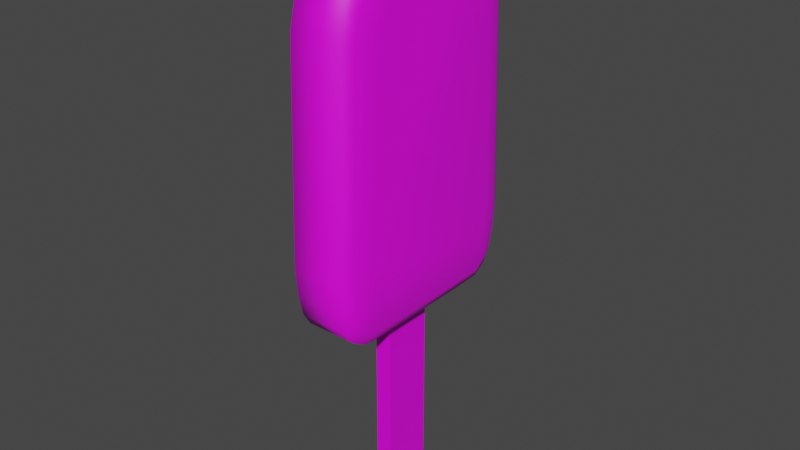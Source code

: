 # Source: ChocoPaleta.blend  (saved by Blender 2.82.7; exported with 4.5.12 LTS)
import bpy
from mathutils import Matrix  # noqa: F401  (used for matrix-valued properties, if any)

bpy.ops.wm.read_factory_settings(use_empty=True)
scene = bpy.context.scene
scene.name = 'Scene'

# ---- collections
col_collection = bpy.data.collections.new('Collection'); scene.collection.children.link(col_collection)

# ---- images (referenced by path relative to the original .blend; pixels are not part of the script)
import os
ASSET_DIR = os.environ.get("B2B_ASSET_DIR", "")  # directory of the original .blend (textures are referenced by path, not embedded)
HERE = os.path.dirname(os.path.abspath(__file__))  # packed textures are extracted next to this script under _unpacked/

def load_image(name, relpath, width, height, colorspace="sRGB"):
    """Load a texture the original file referenced (path relative to the .blend, or extracted next to this script)."""
    p = next((c for c in (os.path.join(HERE, relpath), os.path.join(ASSET_DIR, relpath)) if relpath and os.path.exists(c)), "")
    if p:
        img = bpy.data.images.load(p, check_existing=True)
        img.name = name
    else:  # same state as the original file: an image datablock whose file is absent (Cycles renders it pink)
        img = bpy.data.images.new(name, width, height)
        img.source = "FILE"
        img.filepath = "//" + (relpath or name)
    img.colorspace_settings.name = colorspace
    return img
img_palito_de_paleta = load_image('Palito de Paleta', 'Palito de Paleta.png', 1024, 1024, 'sRGB')
img_chocopaleta = load_image('ChocoPaleta', 'ChocoPaleta.png', 1024, 1024, 'sRGB')

# ---- materials (node trees are filled in below, after node groups)
mat_palito_de_paleta = bpy.data.materials.new('Palito de Paleta')
mat_palito_de_paleta.alpha_threshold = 0.0
mat_palito_de_paleta.use_transparent_shadow = False
mat_palito_de_paleta.line_color = (0.0, 0.0, 0.0, 1.0)
mat_paleta = bpy.data.materials.new('Paleta')
mat_paleta.use_transparent_shadow = False
mat_paleta.preview_render_type = 'FLUID'

# ---- node groups
ng_auto_smooth = bpy.data.node_groups.new('Auto Smooth', 'GeometryNodeTree')
_s = ng_auto_smooth.interface.new_socket(name='Geometry', in_out='OUTPUT', socket_type='NodeSocketGeometry')
_s = ng_auto_smooth.interface.new_socket(name='Geometry', in_out='INPUT', socket_type='NodeSocketGeometry')
_s = ng_auto_smooth.interface.new_socket(name='Angle', in_out='INPUT', socket_type='NodeSocketFloat')
_s.subtype = 'ANGLE'
_s.min_value = 0.0
_s.max_value = 3.142
ng_auto_smooth.is_modifier = True
_N = ng_auto_smooth.nodes; _L = ng_auto_smooth.links
n0 = _N.new('NodeGroupOutput'); n0.name = 'Group Output'; n0.location = (480, -100)
n1 = _N.new('NodeGroupInput'); n1.name = 'Group Input'; n1.location = (-420, -300)
n2 = _N.new('NodeGroupInput'); n2.name = 'Group Input.001'; n2.location = (-60, -100)
n3 = _N.new('GeometryNodeSetShadeSmooth'); n3.name = 'Set Shade Smooth'; n3.location = (120, -100)
n3.domain = 'EDGE'
n4 = _N.new('GeometryNodeSetShadeSmooth'); n4.name = 'Set Shade Smooth.001'; n4.location = (300, -100)
n5 = _N.new('GeometryNodeInputMeshEdgeAngle'); n5.name = 'Edge Angle'; n5.location = (-420, -220)
n6 = _N.new('GeometryNodeInputEdgeSmooth'); n6.name = 'Is Edge Smooth'; n6.location = (-60, -160)
n7 = _N.new('GeometryNodeInputShadeSmooth'); n7.name = 'Is Face Smooth'; n7.location = (-240, -340)
n8 = _N.new('FunctionNodeBooleanMath'); n8.name = 'Boolean Math'; n8.location = (-60, -220)
n9 = _N.new('FunctionNodeCompare'); n9.name = 'Compare'; n9.location = (-240, -180)
n9.operation = 'LESS_EQUAL'
_L.new(n5.outputs[0], n9.inputs[0])
_L.new(n4.outputs[0], n0.inputs[0])
_L.new(n1.outputs[1], n9.inputs[1])
_L.new(n9.outputs[0], n8.inputs[0])
_L.new(n7.outputs[0], n8.inputs[1])
_L.new(n2.outputs[0], n3.inputs[0])
_L.new(n6.outputs[0], n3.inputs[1])
_L.new(n3.outputs[0], n4.inputs[0])
_L.new(n8.outputs[0], n3.inputs[2])
n0.is_active_output = True

# ---- material node trees
mat_palito_de_paleta.use_nodes = True; mat_palito_de_paleta.node_tree.nodes.clear()
_N = mat_palito_de_paleta.node_tree.nodes; _L = mat_palito_de_paleta.node_tree.links
n0 = _N.new('ShaderNodeOutputMaterial'); n0.name = 'Material Output'; n0.location = (300, 300)
n1 = _N.new('ShaderNodeBsdfPrincipled'); n1.name = 'Principled BSDF'; n1.location = (10, 300)
n1.distribution = 'GGX'
n1.subsurface_method = 'BURLEY'
n1.inputs[2].default_value = 0.4
n1.inputs[3].default_value = 1.45
n1.inputs[27].default_value = (0.0, 0.0, 0.0, 1.0)
n1.inputs[28].default_value = 1.0
n2 = _N.new('ShaderNodeTexImage'); n2.name = 'Image Texture'; n2.location = (-280, 275)
n2.image = img_palito_de_paleta
_L.new(n1.outputs[0], n0.inputs[0])
_L.new(n2.outputs[0], n1.inputs[0])
n0.is_active_output = True
mat_paleta.use_nodes = True; mat_paleta.node_tree.nodes.clear()
_N = mat_paleta.node_tree.nodes; _L = mat_paleta.node_tree.links
n0 = _N.new('ShaderNodeOutputMaterial'); n0.name = 'Material Output'; n0.location = (300, 300)
n1 = _N.new('ShaderNodeBsdfPrincipled'); n1.name = 'Principled BSDF'; n1.location = (10, 300)
n1.distribution = 'GGX'
n1.subsurface_method = 'BURLEY'
n1.inputs[3].default_value = 1.45
n1.inputs[27].default_value = (0.0, 0.0, 0.0, 1.0)
n1.inputs[28].default_value = 1.0
n2 = _N.new('ShaderNodeTexImage'); n2.name = 'Image Texture'; n2.location = (-280, 275)
n2.image = img_chocopaleta
_L.new(n1.outputs[0], n0.inputs[0])
_L.new(n2.outputs[0], n1.inputs[0])
n0.is_active_output = True

# ---- world
world_world = bpy.data.worlds.new('World'); scene.world = world_world
world_world.use_nodes = True; world_world.node_tree.nodes.clear()
_N = world_world.node_tree.nodes; _L = world_world.node_tree.links
n0 = _N.new('ShaderNodeOutputWorld'); n0.name = 'World Output'; n0.location = (300, 300)
n1 = _N.new('ShaderNodeBackground'); n1.name = 'Background'; n1.location = (10, 300)
n1.inputs[0].default_value = (0.05088, 0.05088, 0.05088, 1.0)
_L.new(n1.outputs[0], n0.inputs[0])
n0.is_active_output = True
world_world.color = (0.05088, 0.05088, 0.05088)
world_world.use_sun_shadow = False
world_world.sun_shadow_jitter_overblur = 0.0

# ---- meshes
me_cube = bpy.data.meshes.new('Cube')
me_cube.from_pydata([(1.0, 1.0, 6.968), (1.0, 0.8328, -1.0), (1.0, -1.0, 6.968), (1.0, -0.8328, -1.0), (-1.0, 1.0, 6.968), (-1.0, 0.8328, -1.0), (-1.0, -1.0, 6.968), (-1.0, -0.8328, -1.0), (1.0, 0.951, -0.9216), (-1.0, -0.951, -0.9216), (1.0, -0.951, -0.9216), (-1.0, 0.951, -0.9216), (-1.0, -1.0, -0.7219), (1.0, 1.0, -0.7219), (1.0, -1.0, -0.7219), (-1.0, 1.0, -0.7219)], [], [(14, 2, 6, 12), (12, 6, 4, 15), (5, 1, 3, 7), (13, 0, 2, 14), (15, 4, 0, 13), (5, 11, 8, 1), (1, 8, 10, 3), (7, 9, 11, 5), (3, 10, 9, 7), (11, 15, 13, 8), (8, 13, 14, 10), (9, 12, 15, 11), (10, 14, 12, 9)])
_uv = me_cube.uv_layers.new(name='UVMap')
_uv.uv.foreach_set('vector', [0.3893, 0.75, 0.625, 0.75, 0.625, 1.0, 0.3893, 1.0, 0.3893, 0.0, 0.625, 0.0, 0.625, 0.25, 0.3893, 0.25, 0.125, 0.5, 0.375, 0.5, 0.375, 0.75, 0.125, 0.75, 0.3893, 0.5, 0.625, 0.5, 0.625, 0.75, 0.3893, 0.75, 0.3893, 0.25, 0.625, 0.25, 0.625, 0.5, 0.3893, 0.5, 0.375, 0.25, 0.383, 0.25, 0.383, 0.5, 0.375, 0.5, 0.375, 0.5, 0.383, 0.5, 0.383, 0.75, 0.375, 0.75, 0.375, 0.0, 0.383, 0.0, 0.383, 0.25, 0.375, 0.25, 0.375, 0.75, 0.383, 0.75, 0.383, 1.0, 0.375, 1.0, 0.383, 0.25, 0.3893, 0.25, 0.3893, 0.5, 0.383, 0.5, 0.383, 0.5, 0.3893, 0.5, 0.3893, 0.75, 0.383, 0.75, 0.383, 0.0, 0.3893, 0.0, 0.3893, 0.25, 0.383, 0.25, 0.383, 0.75, 0.3893, 0.75, 0.3893, 1.0, 0.383, 1.0])
me_cube.materials.append(mat_palito_de_paleta)
me_cube.use_remesh_preserve_volume = False
me_cube.use_remesh_preserve_attributes = False
me_cube.use_mirror_vertex_groups = False
me_cube.update()
me_cube_001 = bpy.data.meshes.new('Cube.001')
me_cube_001.from_pydata([(-1.48, -0.508, 0.7734), (-1.48, 0.508, 0.7734), (1.397, -0.5267, 0.7963), (1.397, 0.5267, 0.7963), (-1.48, -0.6165, 0.5905), (-1.48, -0.5886, 0.6674), (-1.48, 0.5886, 0.6674), (-1.48, 0.6165, 0.5905), (1.397, -0.6149, 0.6816), (1.397, -0.6458, 0.5964), (1.397, 0.6458, 0.5964), (1.397, 0.6149, 0.6816), (-1.48, -0.4069, 0.8234), (-1.48, 0.4069, 0.8234), (1.397, -0.4168, 0.8515), (1.397, 0.4168, 0.8515), (-1.48, -0.3298, 0.8411), (-1.48, -0.1134, 0.8656), (-1.48, 0.1134, 0.8656), (-1.48, 0.3298, 0.8411), (1.397, -0.1151, 0.8952), (1.397, -0.3348, 0.8703), (1.397, 0.3348, 0.8703), (1.397, 0.1151, 0.8952), (-1.48, -0.6481, -0.6831), (-1.48, 0.6528, -0.6748), (1.397, -0.6754, -0.6902), (1.397, 0.6754, -0.6902), (-1.48, -0.6781, -0.5531), (-1.48, 0.6781, -0.5531), (1.397, -0.7078, -0.5545), (1.397, 0.7078, -0.5545), (1.0, 0.8534, 0.8103), (1.0, 0.9113, 0.6505), (1.0, -0.9113, 0.6505), (1.0, -0.8534, 0.8103), (1.0, -0.727, 0.9793), (1.0, 0.727, 0.9793), (1.0, 0.5063, 1.106), (1.0, 0.6649, 1.029), (1.0, -0.6649, 1.029), (1.0, -0.5063, 1.106), (1.0, 0.1302, 1.163), (1.0, 0.38, 1.135), (1.0, -0.38, 1.135), (1.0, -0.1302, 1.163), (1.0, 0.8369, -0.9292), (1.0, -0.8369, -0.9292), (1.0, -0.907, -0.8553), (1.0, 0.907, -0.8553), (1.0, 0.9769, -0.5674), (1.0, 0.9521, -0.7326), (1.0, -0.9521, -0.7326), (1.0, -0.9769, -0.5674), (-1.0, 0.9113, 0.6505), (-1.0, 0.8534, 0.8103), (-1.0, -0.8534, 0.8103), (-1.0, -0.9113, 0.6505), (-1.0, -0.727, 0.9793), (-1.0, 0.727, 0.9793), (-1.0, 0.6649, 1.029), (-1.0, 0.5063, 1.106), (-1.0, -0.5063, 1.106), (-1.0, -0.6649, 1.029), (-1.0, 0.38, 1.135), (-1.0, 0.1302, 1.163), (-1.0, -0.1302, 1.163), (-1.0, -0.38, 1.135), (-1.0, 0.8369, -0.9292), (-1.0, -0.8369, -0.9292), (-1.0, -0.907, -0.8553), (-1.0, 0.907, -0.8553), (-1.0, 0.9521, -0.7326), (-1.0, 0.9769, -0.5674), (-1.0, -0.9769, -0.5674), (-1.0, -0.9521, -0.7326), (1.236, 0.7768, 0.769), (1.236, 0.8261, 0.6331), (1.236, -0.8261, 0.6331), (1.236, -0.7768, 0.769), (1.236, -0.6646, 0.919), (1.236, 0.6646, 0.919), (1.236, 0.4776, 1.024), (1.236, 0.6186, 0.956), (1.236, -0.6186, 0.956), (1.236, -0.4776, 1.024), (1.236, 0.1254, 1.077), (1.236, 0.3655, 1.05), (1.236, -0.3655, 1.05), (1.236, -0.1254, 1.077), (1.236, 0.7867, -0.8571), (1.236, 0.662, -0.9139), (1.236, -0.662, -0.9139), (1.236, -0.7867, -0.8571), (1.236, -0.8323, -0.8089), (1.236, 0.8323, -0.8089), (1.236, 0.8905, -0.5633), (1.236, 0.8683, -0.7111), (1.236, -0.8683, -0.7111), (1.236, -0.8905, -0.5633), (-1.363, 0.7968, 0.6272), (-1.363, 0.7505, 0.7548), (-1.363, -0.7505, 0.7548), (-1.363, -0.7968, 0.6272), (-1.363, -0.6432, 0.8983), (-1.363, 0.6432, 0.8983), (-1.363, 0.6027, 0.9308), (-1.363, 0.4677, 0.9962), (-1.363, -0.4677, 0.9962), (-1.363, -0.6027, 0.9308), (-1.363, 0.3605, 1.021), (-1.363, 0.1237, 1.048), (-1.363, -0.1237, 1.048), (-1.363, -0.3605, 1.021), (-1.363, 0.6559, -0.8844), (-1.363, 0.7694, -0.8323), (-1.363, -0.7694, -0.8323), (-1.363, -0.6559, -0.8844), (-1.363, -0.8067, -0.793), (-1.363, 0.8067, -0.793), (-1.363, 0.8395, -0.7038), (-1.363, 0.8608, -0.5618), (-1.363, -0.8608, -0.5618), (-1.363, -0.8395, -0.7038), (0.7673, 0.5119, -1.021), (1.031, 0.7089, -0.9744), (0.7673, -0.5119, -1.021), (1.031, -0.7089, -0.9744), (-0.7673, 0.5119, -1.021), (-1.032, 0.7091, -0.9754), (-0.7673, -0.5119, -1.021), (-1.032, -0.7091, -0.9754)], [], [(59, 37, 32, 55), (53, 34, 57, 74), (60, 39, 37, 59), (40, 63, 58, 36), (64, 43, 38, 61), (72, 51, 49, 71), (46, 68, 71, 49), (33, 54, 55, 32), (57, 34, 35, 56), (36, 58, 56, 35), (39, 60, 61, 38), (63, 40, 41, 62), (42, 65, 66, 45), (65, 42, 43, 64), (45, 66, 67, 44), (44, 67, 62, 41), (73, 54, 33, 50), (26, 27, 31, 10, 11, 3, 15, 22, 23, 20, 21, 14, 2, 8, 9, 30), (91, 92, 127, 125), (128, 124, 126, 130), (92, 93, 47, 127), (69, 47, 48, 70), (73, 50, 51, 72), (53, 74, 75, 52), (52, 75, 70, 48), (76, 77, 33, 32), (78, 79, 35, 34), (79, 80, 36, 35), (81, 76, 32, 37), (82, 83, 39, 38), (84, 85, 41, 40), (80, 84, 40, 36), (83, 81, 37, 39), (86, 87, 43, 42), (88, 89, 45, 44), (85, 88, 44, 41), (89, 86, 42, 45), (87, 82, 38, 43), (125, 129, 68, 46), (114, 115, 68, 129), (93, 94, 48, 47), (131, 127, 47, 69), (95, 90, 46, 49), (96, 97, 51, 50), (98, 99, 53, 52), (94, 98, 52, 48), (99, 78, 34, 53), (97, 95, 49, 51), (77, 96, 50, 33), (100, 101, 55, 54), (102, 103, 57, 56), (104, 102, 56, 58), (101, 105, 59, 55), (106, 107, 61, 60), (108, 109, 63, 62), (109, 104, 58, 63), (105, 106, 60, 59), (110, 111, 65, 64), (112, 113, 67, 66), (113, 108, 62, 67), (111, 112, 66, 65), (107, 110, 64, 61), (117, 114, 129, 131), (118, 116, 69, 70), (116, 117, 131, 69), (115, 119, 71, 68), (120, 121, 73, 72), (122, 123, 75, 74), (123, 118, 70, 75), (103, 122, 74, 57), (121, 100, 54, 73), (119, 120, 72, 71), (11, 10, 77, 76), (9, 8, 79, 78), (8, 2, 80, 79), (3, 11, 76, 81), (15, 3, 83, 82), (2, 14, 85, 84), (2, 84, 80), (3, 81, 83), (23, 22, 87, 86), (21, 20, 89, 88), (14, 21, 88, 85), (20, 23, 86, 89), (22, 15, 82, 87), (27, 91, 90), (26, 93, 92), (26, 94, 93), (27, 26, 92, 91), (27, 90, 95), (31, 27, 97, 96), (26, 30, 99, 98), (26, 98, 94), (30, 9, 78, 99), (27, 95, 97), (10, 31, 96, 77), (7, 6, 101, 100), (5, 4, 103, 102), (0, 5, 102, 104), (6, 1, 105, 101), (1, 13, 107, 106), (12, 0, 109, 108), (0, 104, 109), (1, 106, 105), (19, 18, 111, 110), (17, 16, 113, 112), (16, 12, 108, 113), (18, 17, 112, 111), (13, 19, 110, 107), (25, 115, 114), (24, 117, 116), (24, 116, 118), (24, 25, 114, 117), (25, 119, 115), (25, 29, 121, 120), (28, 24, 123, 122), (24, 118, 123), (4, 28, 122, 103), (29, 7, 100, 121), (25, 120, 119), (25, 24, 28, 4, 5, 0, 12, 16, 17, 18, 19, 13, 1, 6, 7, 29), (124, 128, 129, 125), (130, 126, 127, 131), (131, 129, 128, 130), (125, 127, 126, 124), (90, 91, 125, 46)])
me_cube_001.polygons.foreach_set('use_smooth', [True] * 126)
_uv = me_cube_001.uv_layers.new(name='UVMap')
_uv.uv.foreach_set('vector', [0.5237, 0.8809, 0.5108, 0.8708, 0.5127, 0.8063, 0.5235, 0.8164, 0.4625, 0.2303, 0.4653, 0.7123, 0.4562, 0.7224, 0.453, 0.2405, 0.5239, 0.8995, 0.5097, 0.8894, 0.5108, 0.8708, 0.5237, 0.8809, 0.4678, 0.8661, 0.4565, 0.8762, 0.4566, 0.8555, 0.4672, 0.8453, 0.5267, 0.9363, 0.5027, 0.9262, 0.5064, 0.9169, 0.5249, 0.9271, 0.5261, 0.209, 0.5178, 0.1988, 0.518, 0.1496, 0.5266, 0.1597, 0.5181, 0.1192, 0.5271, 0.1294, 0.5266, 0.1597, 0.518, 0.1496, 0.5137, 0.7442, 0.5237, 0.7543, 0.5235, 0.8164, 0.5127, 0.8063, 0.4562, 0.7224, 0.4653, 0.7123, 0.4659, 0.7764, 0.4565, 0.7866, 0.4672, 0.8453, 0.4566, 0.8555, 0.4565, 0.7866, 0.4659, 0.7764, 0.5097, 0.8894, 0.5239, 0.8995, 0.5249, 0.9271, 0.5064, 0.9169, 0.4565, 0.8762, 0.4678, 0.8661, 0.4698, 0.8992, 0.4561, 0.9094, 0.4915, 0.933, 0.5446, 0.9431, 0.4517, 0.9385, 0.479, 0.9284, 0.5446, 0.9431, 0.4915, 0.933, 0.5027, 0.9262, 0.5267, 0.9363, 0.479, 0.9284, 0.4517, 0.9385, 0.4554, 0.923, 0.472, 0.9129, 0.472, 0.9129, 0.4554, 0.923, 0.4561, 0.9094, 0.4698, 0.8992, 0.5257, 0.2746, 0.5237, 0.7543, 0.5137, 0.7442, 0.5175, 0.2645, 0.4664, 0.1851, 0.5147, 0.2087, 0.5144, 0.2629, 0.5092, 0.7162, 0.5084, 0.7493, 0.5062, 0.793, 0.5033, 0.8129, 0.5008, 0.8189, 0.4918, 0.8248, 0.4818, 0.8208, 0.475, 0.8072, 0.4732, 0.7983, 0.4712, 0.7746, 0.4698, 0.7278, 0.4693, 0.6936, 0.4664, 0.2381, 0.5163, 0.121, 0.4647, 0.09781, 0.4627, 0.07417, 0.5178, 0.09896, 0.5292, 0.08624, 0.5191, 0.07847, 0.5823, 0.06056, 0.5675, 0.06834, 0.4647, 0.09781, 0.4639, 0.1181, 0.462, 0.08995, 0.4627, 0.07417, 0.4505, 0.1001, 0.462, 0.08995, 0.462, 0.1179, 0.4515, 0.128, 0.5257, 0.2746, 0.5175, 0.2645, 0.5178, 0.1988, 0.5261, 0.209, 0.4625, 0.2303, 0.453, 0.2405, 0.4523, 0.1757, 0.4622, 0.1655, 0.4622, 0.1655, 0.4523, 0.1757, 0.4515, 0.128, 0.462, 0.1179, 0.511, 0.7874, 0.512, 0.7346, 0.5137, 0.7442, 0.5127, 0.8063, 0.4668, 0.7058, 0.4675, 0.7603, 0.4659, 0.7764, 0.4653, 0.7123, 0.4675, 0.7603, 0.4688, 0.8214, 0.4672, 0.8453, 0.4659, 0.7764, 0.5089, 0.8447, 0.511, 0.7874, 0.5127, 0.8063, 0.5108, 0.8708, 0.5048, 0.883, 0.508, 0.8585, 0.5097, 0.8894, 0.5064, 0.9169, 0.4693, 0.8368, 0.4714, 0.8663, 0.4698, 0.8992, 0.4678, 0.8661, 0.4688, 0.8214, 0.4693, 0.8368, 0.4678, 0.8661, 0.4672, 0.8453, 0.508, 0.8585, 0.5089, 0.8447, 0.5108, 0.8708, 0.5097, 0.8894, 0.4915, 0.8977, 0.5015, 0.8912, 0.5027, 0.9262, 0.4915, 0.933, 0.4735, 0.8784, 0.4804, 0.8933, 0.479, 0.9284, 0.472, 0.9129, 0.4714, 0.8663, 0.4735, 0.8784, 0.472, 0.9129, 0.4698, 0.8992, 0.4804, 0.8933, 0.4915, 0.8977, 0.4915, 0.933, 0.479, 0.9284, 0.5015, 0.8912, 0.5048, 0.883, 0.5064, 0.9169, 0.5027, 0.9262, 0.5178, 0.09896, 0.5283, 0.109, 0.5271, 0.1294, 0.5181, 0.1192, 0.5302, 0.1457, 0.529, 0.1682, 0.5271, 0.1294, 0.5283, 0.109, 0.4639, 0.1181, 0.4638, 0.1363, 0.462, 0.1179, 0.462, 0.08995, 0.4486, 0.08421, 0.4627, 0.07417, 0.462, 0.08995, 0.4505, 0.1001, 0.5167, 0.1654, 0.5166, 0.1456, 0.5181, 0.1192, 0.518, 0.1496, 0.5162, 0.2634, 0.5165, 0.2046, 0.5178, 0.1988, 0.5175, 0.2645, 0.4638, 0.1743, 0.4641, 0.2323, 0.4625, 0.2303, 0.4622, 0.1655, 0.4638, 0.1363, 0.4638, 0.1743, 0.4622, 0.1655, 0.462, 0.1179, 0.4641, 0.2323, 0.4668, 0.7058, 0.4653, 0.7123, 0.4625, 0.2303, 0.5165, 0.2046, 0.5167, 0.1654, 0.518, 0.1496, 0.5178, 0.1988, 0.512, 0.7346, 0.5162, 0.2634, 0.5175, 0.2645, 0.5137, 0.7442, 0.5263, 0.7449, 0.5264, 0.7945, 0.5235, 0.8164, 0.5237, 0.7543, 0.4541, 0.7683, 0.4539, 0.7171, 0.4562, 0.7224, 0.4565, 0.7866, 0.4539, 0.8268, 0.4541, 0.7683, 0.4565, 0.7866, 0.4566, 0.8555, 0.5264, 0.7945, 0.527, 0.8493, 0.5237, 0.8809, 0.5235, 0.8164, 0.5274, 0.8614, 0.5294, 0.8849, 0.5249, 0.9271, 0.5239, 0.8995, 0.4527, 0.8685, 0.4537, 0.8403, 0.4565, 0.8762, 0.4561, 0.9094, 0.4537, 0.8403, 0.4539, 0.8268, 0.4566, 0.8555, 0.4565, 0.8762, 0.527, 0.8493, 0.5274, 0.8614, 0.5239, 0.8995, 0.5237, 0.8809, 0.5322, 0.8927, 0.547, 0.8992, 0.5446, 0.9431, 0.5267, 0.9363, 0.4451, 0.8948, 0.4514, 0.8801, 0.4554, 0.923, 0.4517, 0.9385, 0.4514, 0.8801, 0.4527, 0.8685, 0.4561, 0.9094, 0.4554, 0.923, 0.4258, 0.8992, 0.4451, 0.8948, 0.4517, 0.9385, 0.4234, 0.9431, 0.5294, 0.8849, 0.5322, 0.8927, 0.5267, 0.9363, 0.5249, 0.9271, 0.5677, 0.1228, 0.5302, 0.1457, 0.5283, 0.109, 0.5698, 0.08421, 0.449, 0.1562, 0.4484, 0.1413, 0.4505, 0.1001, 0.4515, 0.128, 0.4484, 0.1413, 0.4465, 0.1228, 0.4486, 0.08421, 0.4505, 0.1001, 0.529, 0.1682, 0.5286, 0.1844, 0.5266, 0.1597, 0.5271, 0.1294, 0.5283, 0.2202, 0.5279, 0.2766, 0.5257, 0.2746, 0.5261, 0.209, 0.4504, 0.2465, 0.4497, 0.1909, 0.4523, 0.1757, 0.453, 0.2405, 0.4497, 0.1909, 0.449, 0.1562, 0.4515, 0.128, 0.4523, 0.1757, 0.4539, 0.7171, 0.4504, 0.2465, 0.453, 0.2405, 0.4562, 0.7224, 0.5279, 0.2766, 0.5263, 0.7449, 0.5237, 0.7543, 0.5257, 0.2746, 0.5286, 0.1844, 0.5283, 0.2202, 0.5261, 0.209, 0.5266, 0.1597, 0.5084, 0.7493, 0.5092, 0.7162, 0.512, 0.7346, 0.511, 0.7874, 0.4693, 0.6936, 0.4698, 0.7278, 0.4675, 0.7603, 0.4668, 0.7058, 0.4698, 0.7278, 0.4712, 0.7746, 0.4688, 0.8214, 0.4675, 0.7603, 0.5062, 0.793, 0.5084, 0.7493, 0.511, 0.7874, 0.5089, 0.8447, 0.5033, 0.8129, 0.5062, 0.793, 0.508, 0.8585, 0.5048, 0.883, 0.4712, 0.7746, 0.4732, 0.7983, 0.4714, 0.8663, 0.4693, 0.8368, 0.4712, 0.7746, 0.4693, 0.8368, 0.4688, 0.8214, 0.5062, 0.793, 0.5089, 0.8447, 0.508, 0.8585, 0.4918, 0.8248, 0.5008, 0.8189, 0.5015, 0.8912, 0.4915, 0.8977, 0.475, 0.8072, 0.4818, 0.8208, 0.4804, 0.8933, 0.4735, 0.8784, 0.4732, 0.7983, 0.475, 0.8072, 0.4735, 0.8784, 0.4714, 0.8663, 0.4818, 0.8208, 0.4918, 0.8248, 0.4915, 0.8977, 0.4804, 0.8933, 0.5008, 0.8189, 0.5033, 0.8129, 0.5048, 0.883, 0.5015, 0.8912, 0.5147, 0.2087, 0.5163, 0.121, 0.5166, 0.1456, 0.4664, 0.1851, 0.4639, 0.1181, 0.4647, 0.09781, 0.4664, 0.1851, 0.4638, 0.1363, 0.4639, 0.1181, 0.5147, 0.2087, 0.4664, 0.1851, 0.4647, 0.09781, 0.5163, 0.121, 0.5147, 0.2087, 0.5166, 0.1456, 0.5167, 0.1654, 0.5144, 0.2629, 0.5147, 0.2087, 0.5165, 0.2046, 0.5162, 0.2634, 0.4664, 0.1851, 0.4664, 0.2381, 0.4641, 0.2323, 0.4638, 0.1743, 0.4664, 0.1851, 0.4638, 0.1743, 0.4638, 0.1363, 0.4664, 0.2381, 0.4693, 0.6936, 0.4668, 0.7058, 0.4641, 0.2323, 0.5147, 0.2087, 0.5167, 0.1654, 0.5165, 0.2046, 0.5092, 0.7162, 0.5144, 0.2629, 0.5162, 0.2634, 0.512, 0.7346, 0.5289, 0.7279, 0.5291, 0.7578, 0.5264, 0.7945, 0.5263, 0.7449, 0.4517, 0.7372, 0.4517, 0.7063, 0.4539, 0.7171, 0.4541, 0.7683, 0.4513, 0.7804, 0.4517, 0.7372, 0.4541, 0.7683, 0.4539, 0.8268, 0.5291, 0.7578, 0.5302, 0.7982, 0.527, 0.8493, 0.5264, 0.7945, 0.5302, 0.7982, 0.5323, 0.8162, 0.5294, 0.8849, 0.5274, 0.8614, 0.4501, 0.802, 0.4513, 0.7804, 0.4537, 0.8403, 0.4527, 0.8685, 0.4513, 0.7804, 0.4539, 0.8268, 0.4537, 0.8403, 0.5302, 0.7982, 0.5274, 0.8614, 0.527, 0.8493, 0.5348, 0.8218, 0.5471, 0.8277, 0.547, 0.8992, 0.5322, 0.8927, 0.4416, 0.8237, 0.4487, 0.8103, 0.4514, 0.8801, 0.4451, 0.8948, 0.4487, 0.8103, 0.4501, 0.802, 0.4527, 0.8685, 0.4514, 0.8801, 0.4259, 0.8277, 0.4416, 0.8237, 0.4451, 0.8948, 0.4258, 0.8992, 0.5323, 0.8162, 0.5348, 0.8218, 0.5322, 0.8927, 0.5294, 0.8849, 0.5305, 0.229, 0.529, 0.1682, 0.5302, 0.1457, 0.4466, 0.203, 0.4465, 0.1228, 0.4484, 0.1413, 0.4466, 0.203, 0.4484, 0.1413, 0.449, 0.1562, 0.5679, 0.203, 0.5305, 0.229, 0.5302, 0.1457, 0.5677, 0.1228, 0.5305, 0.229, 0.5286, 0.1844, 0.529, 0.1682, 0.5305, 0.229, 0.53, 0.2775, 0.5279, 0.2766, 0.5283, 0.2202, 0.4477, 0.2538, 0.4466, 0.203, 0.4497, 0.1909, 0.4504, 0.2465, 0.4466, 0.203, 0.449, 0.1562, 0.4497, 0.1909, 0.4517, 0.7063, 0.4477, 0.2538, 0.4504, 0.2465, 0.4539, 0.7171, 0.53, 0.2775, 0.5289, 0.7279, 0.5263, 0.7449, 0.5279, 0.2766, 0.5305, 0.229, 0.5283, 0.2202, 0.5286, 0.1844, 0.5305, 0.229, 0.5679, 0.203, 0.5689, 0.2538, 0.5729, 0.7063, 0.573, 0.7372, 0.5725, 0.7804, 0.5713, 0.802, 0.5699, 0.8103, 0.5628, 0.8237, 0.5471, 0.8277, 0.5348, 0.8218, 0.5323, 0.8162, 0.5302, 0.7982, 0.5291, 0.7578, 0.5289, 0.7279, 0.53, 0.2775, 0.5191, 0.07847, 0.5292, 0.08624, 0.5283, 0.109, 0.5178, 0.09896, 0.4463, 0.06834, 0.4611, 0.06056, 0.4627, 0.07417, 0.4486, 0.08421, 0.5698, 0.08421, 0.5283, 0.109, 0.5292, 0.08624, 0.5675, 0.06834, 0.5178, 0.09896, 0.4627, 0.07417, 0.4611, 0.06056, 0.5191, 0.07847, 0.5166, 0.1456, 0.5163, 0.121, 0.5178, 0.09896, 0.5181, 0.1192])
me_cube_001.materials.append(mat_paleta)
me_cube_001.use_remesh_fix_poles = True
me_cube_001.use_remesh_preserve_attributes = False
me_cube_001.use_mirror_vertex_groups = False
me_cube_001.update()

# ---- objects
ob_cube = bpy.data.objects.new('Cube', me_cube)
ob_cube_001 = bpy.data.objects.new('Cube.001', me_cube_001)

# ---- transforms, parenting, visibility, modifiers, constraints
ob_cube.location = (0.0, 0.0, 1.0)
ob_cube.scale = (0.3114, 1.0, 1.0)
ob_cube.lock_rotations_4d = False
ob_cube.empty_display_type = 'ARROWS'
ob_cube.lineart.crease_threshold = 0.0
ob_cube_001.location = (0.0, 0.0, 14.48)
ob_cube_001.scale = (1.0, 4.339, 6.551)
ob_cube_001.lineart.crease_threshold = 0.0
_m = ob_cube_001.modifiers.new('Auto Smooth', 'NODES')
_m.node_group = ng_auto_smooth
_gi = [s.identifier for s in ng_auto_smooth.interface.items_tree if s.item_type == 'SOCKET' and s.in_out == 'INPUT']
_m[_gi[1]] = 3.142  # Angle

# ---- collection membership
col_collection.objects.link(ob_cube)
col_collection.objects.link(ob_cube_001)

# ---- scene / render settings (as saved in the file)
scene.frame_start = 1; scene.frame_end = 250; scene.frame_set(1)
scene.render.engine = 'BLENDER_EEVEE_NEXT'
scene.cycles.use_denoising = False
scene.cycles.samples = 128
scene.cycles.sampling_pattern = 'TABULATED_SOBOL'
scene.cycles.use_adaptive_sampling = False
scene.cycles.use_light_tree = False
scene.view_settings.view_transform = 'Filmic'
bpy.context.view_layer.update()

# ---- added for rendering (the .blend has no active camera and no usable light): camera, sun
cam_auto = bpy.data.cameras.new('AutoCamera')
cam_auto.lens = 50.0
cam_auto.sensor_width = 36.0
cam_auto.clip_end = 1000.0
ob_auto_camera = bpy.data.objects.new('AutoCamera', cam_auto)
scene.collection.objects.link(ob_auto_camera)
ob_auto_camera.location = (22.0186, -26.4723, 28.6976)
ob_auto_camera.rotation_euler = (1.09748, -7.21219e-08, 0.694738)
scene.camera = ob_auto_camera
light_auto_sun = bpy.data.lights.new('AutoSun', 'SUN')
light_auto_sun.energy = 3.0
light_auto_sun.angle = 0.0523599
ob_auto_sun = bpy.data.objects.new('AutoSun', light_auto_sun)
scene.collection.objects.link(ob_auto_sun)
ob_auto_sun.rotation_euler = (0.872665, 0.174533, 0.523599)
bpy.context.view_layer.update()
